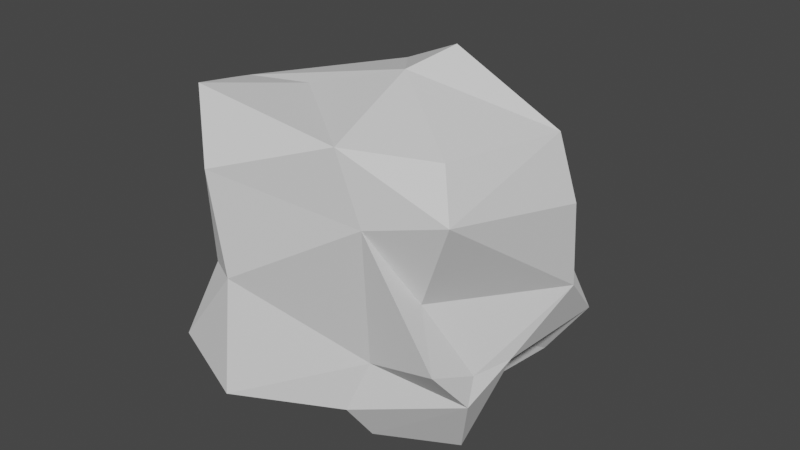# Source: pedra7.blend  (saved by Blender 3.2.14; exported with 4.5.12 LTS)
import bpy
from mathutils import Matrix  # noqa: F401  (used for matrix-valued properties, if any)

bpy.ops.wm.read_factory_settings(use_empty=True)
scene = bpy.context.scene
scene.name = 'Scene'

# ---- collections
col_collection = bpy.data.collections.new('Collection'); scene.collection.children.link(col_collection)

# ---- world
world_world = bpy.data.worlds.new('World'); scene.world = world_world
world_world.use_nodes = True; world_world.node_tree.nodes.clear()
_N = world_world.node_tree.nodes; _L = world_world.node_tree.links
n0 = _N.new('ShaderNodeOutputWorld'); n0.name = 'World Output'; n0.location = (300, 300)
n1 = _N.new('ShaderNodeBackground'); n1.name = 'Background'; n1.location = (10, 300)
n1.inputs[0].default_value = (0.05088, 0.05088, 0.05088, 1.0)
_L.new(n1.outputs[0], n0.inputs[0])
n0.is_active_output = True
world_world.color = (0.05088, 0.05088, 0.05088)
world_world.use_sun_shadow = False
world_world.sun_shadow_jitter_overblur = 0.0

# ---- meshes
me_cube_001 = bpy.data.meshes.new('Cube.001')
me_cube_001.from_pydata([(-0.1865, -0.1395, -0.7503), (-0.1951, -1.006, 0.103), (-0.4801, -0.8348, -0.6684), (-0.6102, -0.4498, -0.4427), (-0.2498, -1.028, -0.5842), (-0.2351, -1.055, 0.6858), (-0.3793, -0.9043, 0.091), (-0.2402, -0.354, 0.9069), (-0.7057, -0.3145, 0.832), (-0.5847, -0.7599, 0.9402), (-1.027, -0.2248, 0.4125), (-0.8069, 0.2742, -0.3515), (-0.2387, 0.5192, -0.7772), (-0.4461, 0.6555, -0.6238), (-0.7811, 0.5976, -0.2545), (-0.5475, 0.5791, -0.3512), (-0.8813, 0.04926, 0.4435), (-0.3093, 0.4911, 0.8045), (-0.5829, 0.4224, 0.7197), (-0.2031, 0.7149, 0.5479), (-0.8804, 0.3754, 0.6415), (-0.9932, -0.19, 0.7187), (-0.7485, 0.5585, 0.3575), (0.6005, -0.1495, -1.017), (0.2318, -0.4528, -0.9424), (0.3441, -0.5908, -0.3689), (0.7779, -0.3082, -0.4031), (0.7821, -0.3545, -0.5702), (0.2234, -0.6437, -0.6799), (0.4172, -0.8823, 0.9157), (0.788, -0.589, 0.8457), (0.2231, -0.1737, 1.032), (0.4983, -0.8096, 0.5123), (0.8573, -0.641, 0.572), (0.1983, 0.3208, -0.5785), (0.4622, 0.964, -0.2483), (0.5314, 0.1816, -0.8036), (0.1879, 0.8533, -0.6226), (0.4166, 0.6183, -0.6801), (0.6291, 0.1739, -0.4927), (0.638, 0.5791, -0.7445), (0.8774, 0.6182, -0.3988), (0.2981, 0.13, 1.096), (0.6474, 0.4409, 0.5154), (0.2247, 0.8841, 0.5121), (0.1507, 0.4808, 0.7964), (0.4246, 0.5008, 0.4233), (-0.9442, -0.2212, -0.07681), (0.1497, -0.02437, -0.8709), (0.8526, -0.09655, -0.3808), (0.9452, 0.0742, 0.8262), (1.027, 0.1276, 0.4634), (0.979, 0.2504, -0.05717), (-0.6585, -0.9135, -0.4403), (-0.8906, -0.162, -0.3225), (-0.4118, 1.165, 0.01892), (-0.366, 1.085, -0.1593), (-0.7156, 0.9111, 0.07942), (0.5152, 0.4489, 0.1415), (0.3491, 0.9412, 0.2092), (0.741, -0.597, -0.2826), (0.6265, -0.5408, 0.05807)], [], [(10, 9, 21), (15, 14, 56), (25, 27, 60), (61, 33, 32), (38, 36, 34), (36, 40, 39), (41, 40, 38), (39, 40, 41), (50, 43, 42), (52, 58, 43), (58, 46, 43), (46, 58, 59), (4, 25, 1), (31, 50, 42), (36, 39, 23), (48, 36, 23), (20, 16, 21), (54, 47, 11), (41, 35, 58), (47, 16, 22, 14, 11), (55, 59, 56), (51, 33, 61, 60, 26, 49, 52), (13, 12, 34, 48, 0, 24, 28, 2, 3, 54, 11, 14, 15), (4, 53, 2), (28, 4, 2), (1, 5, 6), (6, 9, 10), (47, 6, 10), (21, 9, 8), (12, 13, 37), (18, 20, 21), (24, 27, 28), (26, 27, 49), (29, 30, 31), (50, 31, 30), (29, 33, 30), (37, 35, 38), (52, 49, 41), (45, 42, 43), (43, 46, 45), (44, 46, 59), (45, 17, 18, 8, 7, 31, 42), (59, 55, 44), (48, 34, 36), (29, 7, 9), (1, 32, 5), (51, 50, 33), (23, 39, 49), (0, 48, 23), (10, 16, 47), (21, 16, 10), (8, 18, 21), (61, 32, 1, 25, 60), (58, 35, 59), (57, 14, 22), (53, 47, 54), (53, 6, 47), (53, 1, 6), (56, 59, 35), (53, 4, 1), (3, 2, 53), (53, 54, 3), (9, 6, 5), (9, 7, 8), (15, 56, 13), (55, 57, 22, 20, 18, 17, 19), (16, 20, 22), (23, 24, 0), (25, 28, 27), (27, 26, 60), (38, 34, 37), (38, 40, 36), (38, 35, 41), (39, 41, 49), (50, 51, 43), (45, 46, 44), (12, 37, 34), (55, 19, 44), (29, 9, 5), (29, 31, 7), (29, 5, 32), (49, 27, 23), (41, 58, 52), (56, 35, 37, 13), (23, 27, 24), (33, 29, 32), (30, 33, 50), (52, 43, 51), (19, 17, 45, 44), (57, 55, 56, 14), (28, 25, 4)])
_uv = me_cube_001.uv_layers.new(name='UVMap')
_uv.uv.foreach_set('vector', [0.5637, 0.09393, 0.6055, 0.05217, 0.5838, 0.1014, 0.445, 0.2576, 0.4747, 0.2149, 0.4764, 0.329, 0.4407, 0.8098, 0.413, 0.6745, 0.4748, 0.7128, 0.5107, 0.7381, 0.5733, 0.7017, 0.554, 0.8117, 0.3085, 0.5242, 0.3208, 0.6021, 0.2775, 0.565, 0.3208, 0.6021, 0.3398, 0.5534, 0.4185, 0.6007, 0.4548, 0.5436, 0.3398, 0.5534, 0.3782, 0.4318, 0.4185, 0.6007, 0.3398, 0.5534, 0.4548, 0.5436, 0.6106, 0.6159, 0.5954, 0.5691, 0.7133, 0.6081, 0.4972, 0.5938, 0.5179, 0.527, 0.5954, 0.5691, 0.5179, 0.527, 0.5935, 0.4738, 0.5954, 0.5691, 0.5935, 0.4738, 0.5179, 0.527, 0.5231, 0.4179, 0.4341, 0.9029, 0.4407, 0.8098, 0.5116, 0.9015, 0.7219, 0.6412, 0.6106, 0.6159, 0.7133, 0.6081, 0.3208, 0.6021, 0.4185, 0.6007, 0.3176, 0.6448, 0.2655, 0.6264, 0.3208, 0.6021, 0.3176, 0.6448, 0.5773, 0.1695, 0.5592, 0.1374, 0.5838, 0.1014, 0.4682, 0.1055, 0.4864, 0.09785, 0.4701, 0.1574, 0.4548, 0.5436, 0.4754, 0.4261, 0.5179, 0.527, 0.4864, 0.09785, 0.5592, 0.1374, 0.5447, 0.2063, 0.4747, 0.2149, 0.4701, 0.1574, 0.5031, 0.3311, 0.5231, 0.4179, 0.4764, 0.329, 0.559, 0.612, 0.5733, 0.7017, 0.5107, 0.7381, 0.4748, 0.7128, 0.4692, 0.6654, 0.4442, 0.6324, 0.4972, 0.5938, 0.169, 0.5222, 0.2203, 0.5572, 0.2775, 0.565, 0.2655, 0.6264, 0.2242, 0.6439, 0.2784, 0.683, 0.2756, 0.7342, 0.1876, 0.7406, 0.4233, 0.05167, 0.4682, 0.1055, 0.4701, 0.1574, 0.4747, 0.2149, 0.445, 0.2576, 0.4341, 0.9029, 0.4606, 0.9606, 0.4093, 0.9381, 0.3804, 0.8494, 0.4341, 0.9029, 0.4093, 0.9381, 0.5116, 0.9015, 0.5762, 0.9039, 0.5088, 0.931, 0.5088, 0.931, 0.6215, 0.9257, 0.5621, 1.0, 0.4864, 0.09785, 0.5419, 0.00163, 0.5637, 0.09393, 0.5838, 0.1014, 0.6055, 0.05217, 0.625, 0.09686, 0.2203, 0.5572, 0.169, 0.5222, 0.2312, 0.5, 0.6166, 0.1762, 0.5773, 0.1695, 0.5838, 0.1014, 0.2784, 0.683, 0.413, 0.6745, 0.2756, 0.7342, 0.4692, 0.6654, 0.413, 0.6745, 0.4442, 0.6324, 0.7065, 0.7424, 0.6346, 0.6902, 0.7219, 0.6412, 0.6106, 0.6159, 0.7219, 0.6412, 0.6346, 0.6902, 0.7065, 0.7424, 0.6552, 0.7445, 0.6346, 0.6902, 0.4169, 0.3999, 0.4754, 0.4261, 0.3782, 0.4318, 0.4972, 0.5938, 0.4442, 0.6324, 0.4548, 0.5436, 0.7235, 0.5531, 0.7133, 0.6081, 0.5954, 0.5691, 0.5954, 0.5691, 0.5935, 0.4738, 0.7235, 0.5531, 0.5674, 0.4015, 0.5935, 0.4738, 0.5231, 0.4179, 0.7235, 0.5531, 0.7948, 0.5549, 0.8498, 0.5784, 0.8382, 0.6624, 0.7824, 0.6708, 0.7219, 0.6412, 0.7133, 0.6081, 0.5231, 0.4179, 0.5031, 0.3311, 0.5674, 0.4015, 0.2655, 0.6264, 0.2775, 0.565, 0.3208, 0.6021, 0.7065, 0.7424, 0.7824, 0.6708, 0.8132, 0.7073, 0.5116, 0.9015, 0.554, 0.8117, 0.5762, 0.9039, 0.559, 0.612, 0.6106, 0.6159, 0.5733, 0.7017, 0.3176, 0.6448, 0.4185, 0.6007, 0.4442, 0.6324, 0.2242, 0.6439, 0.2655, 0.6264, 0.3176, 0.6448, 0.5637, 0.09393, 0.5592, 0.1374, 0.4864, 0.09785, 0.5838, 0.1014, 0.5592, 0.1374, 0.5637, 0.09393, 0.8382, 0.6624, 0.8498, 0.5784, 0.875, 0.6245, 0.5107, 0.7381, 0.554, 0.8117, 0.5116, 0.9015, 0.4407, 0.8098, 0.4748, 0.7128, 0.5179, 0.527, 0.4754, 0.4261, 0.5231, 0.4179, 0.5079, 0.2881, 0.4747, 0.2149, 0.5447, 0.2063, 0.459, 0.02235, 0.4864, 0.09785, 0.4682, 0.1055, 0.459, 0.02235, 0.5419, 0.00163, 0.4864, 0.09785, 0.4606, 0.9606, 0.5116, 0.9015, 0.5088, 0.931, 0.4764, 0.329, 0.5231, 0.4179, 0.4754, 0.4261, 0.4606, 0.9606, 0.4341, 0.9029, 0.5116, 0.9015, 0.4142, 0.9904, 0.4093, 0.9381, 0.4606, 0.9606, 0.459, 0.02235, 0.4682, 0.1055, 0.4233, 0.05167, 0.6215, 0.9257, 0.5088, 0.931, 0.5762, 0.9039, 0.8132, 0.7073, 0.7824, 0.6708, 0.8382, 0.6624, 0.445, 0.2576, 0.4764, 0.329, 0.3997, 0.3087, 0.5031, 0.3311, 0.5079, 0.2881, 0.5447, 0.2063, 0.5773, 0.1695, 0.8498, 0.5784, 0.625, 0.3485, 0.5812, 0.3485, 0.5592, 0.1374, 0.5773, 0.1695, 0.5447, 0.2063, 0.3176, 0.6448, 0.2784, 0.683, 0.2242, 0.6439, 0.3209, 0.7449, 0.2756, 0.7342, 0.413, 0.6745, 0.413, 0.6745, 0.4692, 0.6654, 0.4748, 0.7128, 0.3085, 0.5242, 0.2775, 0.565, 0.2312, 0.5, 0.3085, 0.5242, 0.3398, 0.5534, 0.3208, 0.6021, 0.3782, 0.4318, 0.4754, 0.4261, 0.4548, 0.5436, 0.4185, 0.6007, 0.4548, 0.5436, 0.4442, 0.6324, 0.6106, 0.6159, 0.559, 0.612, 0.5954, 0.5691, 0.625, 0.4015, 0.5935, 0.4738, 0.5674, 0.4015, 0.2203, 0.5572, 0.2312, 0.5, 0.2775, 0.565, 0.5031, 0.3311, 0.5812, 0.3485, 0.5674, 0.4015, 0.6201, 0.8331, 0.6215, 0.9257, 0.5762, 0.9039, 0.7065, 0.7424, 0.7219, 0.6412, 0.7824, 0.6708, 0.6201, 0.8331, 0.5762, 0.9039, 0.554, 0.8117, 0.4442, 0.6324, 0.413, 0.6745, 0.3176, 0.6448, 0.4548, 0.5436, 0.5179, 0.527, 0.4972, 0.5938, 0.4764, 0.329, 0.4754, 0.4261, 0.4169, 0.3999, 0.3997, 0.3087, 0.3176, 0.6448, 0.413, 0.6745, 0.2784, 0.683, 0.5733, 0.7017, 0.6201, 0.8331, 0.554, 0.8117, 0.6346, 0.6902, 0.5733, 0.7017, 0.6106, 0.6159, 0.4972, 0.5938, 0.5954, 0.5691, 0.559, 0.612, 0.5812, 0.3485, 0.625, 0.3485, 0.625, 0.4015, 0.5674, 0.4015, 0.5079, 0.2881, 0.5031, 0.3311, 0.4764, 0.329, 0.4747, 0.2149, 0.3804, 0.8494, 0.4407, 0.8098, 0.4341, 0.9029])
me_cube_001.update()

# ---- objects
ob_cube = bpy.data.objects.new('Cube', me_cube_001)

# ---- transforms, parenting, visibility, modifiers, constraints
ob_cube.location = (0.0, 0.0, 0.0)

# ---- collection membership
col_collection.objects.link(ob_cube)

# ---- scene / render settings (as saved in the file)
scene.frame_start = 1; scene.frame_end = 250; scene.frame_set(1)
scene.render.engine = 'BLENDER_EEVEE_NEXT'
scene.cycles.sampling_pattern = 'TABULATED_SOBOL'
scene.cycles.use_light_tree = False
scene.view_settings.view_transform = 'Filmic'
bpy.context.view_layer.update()

# ---- added for rendering (the .blend has no active camera and no usable light): camera, sun
cam_auto = bpy.data.cameras.new('AutoCamera')
cam_auto.lens = 50.0
cam_auto.sensor_width = 36.0
cam_auto.clip_end = 1000.0
ob_auto_camera = bpy.data.objects.new('AutoCamera', cam_auto)
scene.collection.objects.link(ob_auto_camera)
ob_auto_camera.location = (3.41396, -4.04149, 2.77043)
ob_auto_camera.rotation_euler = (1.09748, -7.21219e-08, 0.694738)
scene.camera = ob_auto_camera
light_auto_sun = bpy.data.lights.new('AutoSun', 'SUN')
light_auto_sun.energy = 3.0
light_auto_sun.angle = 0.0523599
ob_auto_sun = bpy.data.objects.new('AutoSun', light_auto_sun)
scene.collection.objects.link(ob_auto_sun)
ob_auto_sun.rotation_euler = (0.872665, 0.174533, 0.523599)
bpy.context.view_layer.update()
